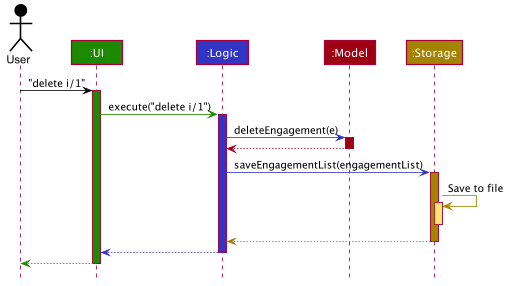

The diagram above was rendered by PlantUML. Its source (embedded in the PNG):
@startuml








skinparam BackgroundColor #FFFFFFF

skinparam Shadowing false

skinparam Class {
    FontColor #FFFFFF
    BorderThickness 1
    BorderColor #FFFFFF
    StereotypeFontColor #FFFFFF
    FontName Arial
}

skinparam Actor {
    BorderColor #000000
    Color #000000
    FontName Arial
}

skinparam Sequence {
    MessageAlign center
    BoxFontSize 15
    BoxPadding 0
    BoxFontColor #FFFFFF
    FontName Arial
}

skinparam Participant {
    FontColor #FFFFFFF
    Padding 20
}

skinparam MinClassWidth 50
skinparam ParticipantPadding 10
skinparam Shadowing false
skinparam DefaultTextAlignment center
skinparam packageStyle Rectangle

hide footbox
hide members
hide circle

Actor User as user #000000
Participant ":UI" as ui #1D8900
Participant ":Logic" as logic #3333C4
Participant ":Model" as model #9D0012
Participant ":Storage" as storage #A38300

user -[#000000]> ui : "delete i/1"
activate ui #1D8900

ui -[#1D8900]> logic : execute("delete i/1")
activate logic #3333C4

logic -[#3333C4]> model : deleteEngagement(e)
activate model #9D0012

model -[#9D0012]-> logic
deactivate model

logic -[#3333C4]> storage : saveEngagementList(engagementList)
activate storage #A38300

storage -[#A38300]> storage : Save to file
activate storage #FFE374
deactivate storage

storage --[#A38300]> logic
deactivate storage

logic --[#3333C4]> ui
deactivate logic

ui--[#1D8900]> user
deactivate ui
@enduml